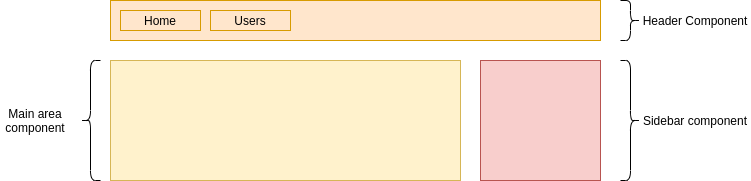

The diagram above was exported from draw.io. Its source (the exported page's mxGraphModel, read from the mxfile embedded in the PNG):
<mxGraphModel dx="931" dy="500" grid="1" gridSize="10" guides="1" tooltips="1" connect="1" arrows="1" fold="1" page="1" pageScale="1" pageWidth="850" pageHeight="1100" math="0" shadow="0">
  <root>
    <mxCell id="0" />
    <mxCell id="1" parent="0" />
    <mxCell id="2tz3WzfnGHXfA6zHdoYr-9" value="" style="rounded=0;whiteSpace=wrap;html=1;fillColor=#ffe6cc;strokeColor=#d79b00;" vertex="1" parent="1">
      <mxGeometry x="160" y="40" width="490" height="40" as="geometry" />
    </mxCell>
    <mxCell id="2tz3WzfnGHXfA6zHdoYr-10" value="Home" style="rounded=0;whiteSpace=wrap;html=1;fillColor=#ffe6cc;strokeColor=#d79b00;" vertex="1" parent="1">
      <mxGeometry x="170" y="50" width="80" height="20" as="geometry" />
    </mxCell>
    <mxCell id="2tz3WzfnGHXfA6zHdoYr-11" value="Users" style="rounded=0;whiteSpace=wrap;html=1;fillColor=#ffe6cc;strokeColor=#d79b00;" vertex="1" parent="1">
      <mxGeometry x="260" y="50" width="80" height="20" as="geometry" />
    </mxCell>
    <mxCell id="2tz3WzfnGHXfA6zHdoYr-12" value="" style="shape=curlyBracket;whiteSpace=wrap;html=1;rounded=1;rotation=-180;" vertex="1" parent="1">
      <mxGeometry x="670" y="40" width="20" height="40" as="geometry" />
    </mxCell>
    <mxCell id="2tz3WzfnGHXfA6zHdoYr-13" value="Header Component" style="text;html=1;strokeColor=none;fillColor=none;align=center;verticalAlign=middle;whiteSpace=wrap;rounded=0;" vertex="1" parent="1">
      <mxGeometry x="690" y="50" width="110" height="20" as="geometry" />
    </mxCell>
    <mxCell id="2tz3WzfnGHXfA6zHdoYr-14" value="" style="rounded=0;whiteSpace=wrap;html=1;fillColor=#f8cecc;strokeColor=#b85450;" vertex="1" parent="1">
      <mxGeometry x="530" y="100" width="120" height="120" as="geometry" />
    </mxCell>
    <mxCell id="2tz3WzfnGHXfA6zHdoYr-15" value="" style="shape=curlyBracket;whiteSpace=wrap;html=1;rounded=1;rotation=-180;" vertex="1" parent="1">
      <mxGeometry x="670" y="100" width="20" height="120" as="geometry" />
    </mxCell>
    <mxCell id="2tz3WzfnGHXfA6zHdoYr-16" value="Sidebar component" style="text;html=1;strokeColor=none;fillColor=none;align=center;verticalAlign=middle;whiteSpace=wrap;rounded=0;" vertex="1" parent="1">
      <mxGeometry x="690" y="150" width="110" height="20" as="geometry" />
    </mxCell>
    <mxCell id="2tz3WzfnGHXfA6zHdoYr-17" value="" style="rounded=0;whiteSpace=wrap;html=1;fillColor=#fff2cc;strokeColor=#d6b656;" vertex="1" parent="1">
      <mxGeometry x="160" y="100" width="350" height="120" as="geometry" />
    </mxCell>
    <mxCell id="2tz3WzfnGHXfA6zHdoYr-18" value="" style="shape=curlyBracket;whiteSpace=wrap;html=1;rounded=1;" vertex="1" parent="1">
      <mxGeometry x="130" y="100" width="20" height="120" as="geometry" />
    </mxCell>
    <mxCell id="2tz3WzfnGHXfA6zHdoYr-19" value="Main area component" style="text;html=1;strokeColor=none;fillColor=none;align=center;verticalAlign=middle;whiteSpace=wrap;rounded=0;" vertex="1" parent="1">
      <mxGeometry x="50" y="150" width="70" height="20" as="geometry" />
    </mxCell>
  </root>
</mxGraphModel>